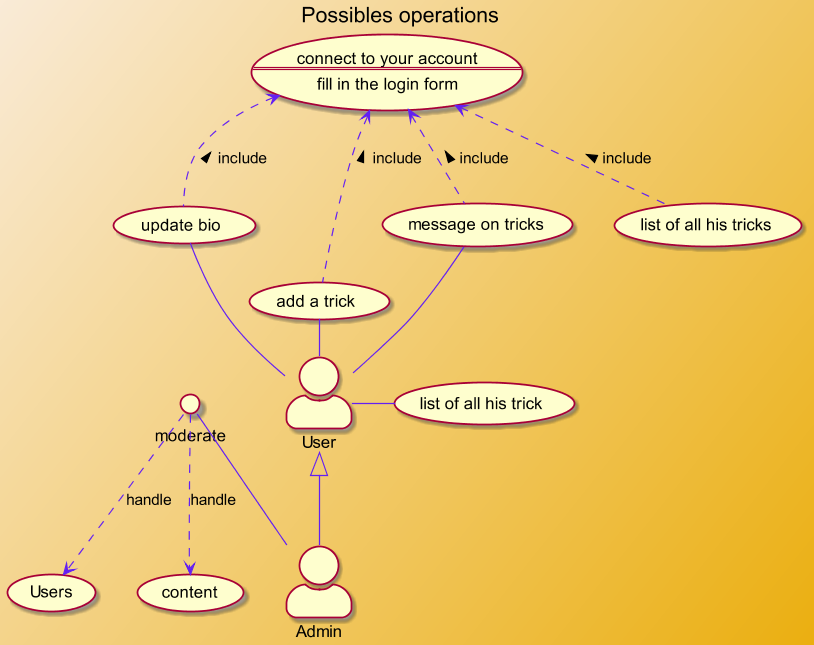

The diagram above was rendered by PlantUML. Its source (embedded in the PNG):
@startuml

skinparam backgroundcolor AntiqueWhite/#EBAF10
scale 800 width

skinparam class {
    BackgroundColor #F2621F
    ArrowColor #631FF2
    BorderColor #DB2790
}

skinparam actorStyle awesome

TITLE "Possibles operations"

:User: as u
:Admin: as a

interface moderate

usecase connection as "
connect to your account
==
fill in the login form
"

u -left- (add a trick)
(message on tricks) -down-  u 
u -right- (list of all his trick)
u -up- (update bio)
a -up-|> u
a -up- moderate

moderate ..> (Users): handle
moderate ..> (content): handle

connection <.. (list of all his tricks): include <
connection <.. (add a trick): include <
connection <.. (message on tricks):< include
connection <.. (update bio) :< include
@enduml